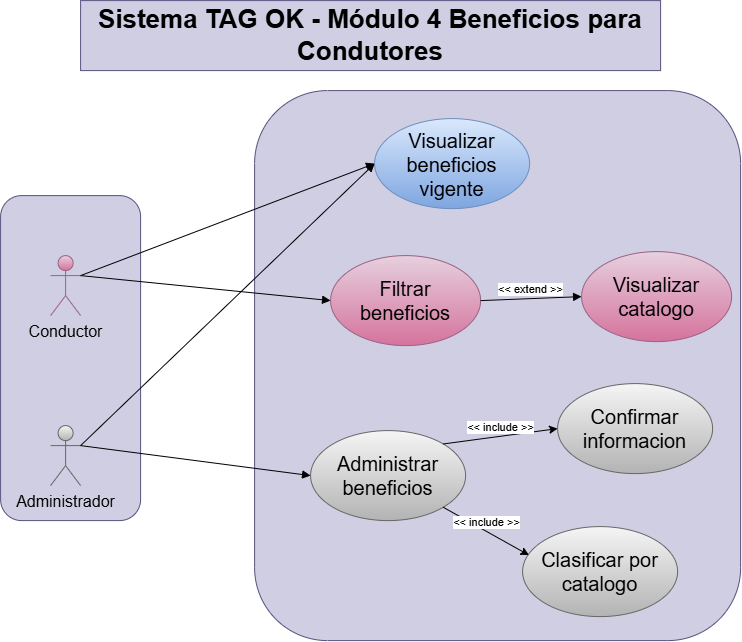

The diagram above was exported from draw.io. Its source (the exported page's mxGraphModel, read from the mxfile embedded in the PNG):
<mxGraphModel dx="1106" dy="644" grid="0" gridSize="10" guides="1" tooltips="1" connect="1" arrows="1" fold="1" page="1" pageScale="1" pageWidth="827" pageHeight="1169" background="light-dark(#ffffff, #121212)" math="0" shadow="0">
  <root>
    <mxCell id="0" />
    <mxCell id="1" parent="0" />
    <mxCell id="5WTpQ6j7l97uc6lJ5UTw-24" parent="1" style="rounded=1;whiteSpace=wrap;html=1;fillColor=#d0cee2;strokeColor=#56517e;" value="" vertex="1">
      <mxGeometry height="325" width="140" x="40" y="235" as="geometry" />
    </mxCell>
    <mxCell id="5WTpQ6j7l97uc6lJ5UTw-22" parent="1" style="rounded=1;whiteSpace=wrap;html=1;fillColor=#d0cee2;strokeColor=#56517e;" value="" vertex="1">
      <mxGeometry height="550" width="486" x="294" y="130" as="geometry" />
    </mxCell>
    <mxCell id="5WTpQ6j7l97uc6lJ5UTw-1" parent="1" style="text;html=1;whiteSpace=wrap;strokeColor=#56517e;fillColor=#d0cee2;align=center;verticalAlign=middle;rounded=0;fontSize=26;" value="&lt;b&gt;Sistema TAG OK - Módulo 4 Beneficios para Condutores&lt;/b&gt;" vertex="1">
      <mxGeometry height="70" width="580" x="120" y="40" as="geometry" />
    </mxCell>
    <mxCell id="5WTpQ6j7l97uc6lJ5UTw-2" parent="1" style="shape=umlActor;verticalLabelPosition=bottom;verticalAlign=top;html=1;outlineConnect=0;fillColor=#e6d0de;gradientColor=#d5739d;strokeColor=#996185;" value="&lt;font style=&quot;font-size: 16px;&quot;&gt;Conductor&lt;/font&gt;" vertex="1">
      <mxGeometry height="60" width="30" x="90" y="295" as="geometry" />
    </mxCell>
    <mxCell id="5WTpQ6j7l97uc6lJ5UTw-3" parent="1" style="shape=umlActor;verticalLabelPosition=bottom;verticalAlign=top;html=1;outlineConnect=0;fillColor=#f5f5f5;gradientColor=#b3b3b3;strokeColor=#666666;" value="&lt;font style=&quot;font-size: 16px;&quot;&gt;Administrador&lt;/font&gt;" vertex="1">
      <mxGeometry height="60" width="30" x="90" y="465" as="geometry" />
    </mxCell>
    <mxCell id="5WTpQ6j7l97uc6lJ5UTw-5" parent="1" style="ellipse;whiteSpace=wrap;html=1;shapeInside=1;verticalAlign=middle;fillColor=#e6d0de;strokeColor=#996185;gradientColor=#d5739d;fontSize=20;" value="Filtrar beneficios" vertex="1">
      <mxGeometry height="90" width="150" x="370" y="295" as="geometry" />
    </mxCell>
    <mxCell id="5WTpQ6j7l97uc6lJ5UTw-8" parent="1" style="ellipse;whiteSpace=wrap;html=1;shapeInside=1;verticalAlign=middle;fillColor=#e6d0de;strokeColor=#996185;gradientColor=#d5739d;fontSize=20;" value="Visualizar catalogo" vertex="1">
      <mxGeometry height="90" width="150" x="621" y="291" as="geometry" />
    </mxCell>
    <mxCell id="5WTpQ6j7l97uc6lJ5UTw-9" parent="1" style="ellipse;whiteSpace=wrap;html=1;shapeInside=1;verticalAlign=middle;fillColor=#f5f5f5;strokeColor=#666666;gradientColor=#b3b3b3;fontSize=20;" value="Administrar beneficios" vertex="1">
      <mxGeometry height="90" width="155" x="350" y="470" as="geometry" />
    </mxCell>
    <mxCell id="5WTpQ6j7l97uc6lJ5UTw-11" parent="1" style="ellipse;whiteSpace=wrap;html=1;shapeInside=1;verticalAlign=middle;fillColor=#f5f5f5;strokeColor=#666666;gradientColor=#b3b3b3;fontSize=20;" value="Confirmar informacion" vertex="1">
      <mxGeometry height="90" width="155" x="597" y="423" as="geometry" />
    </mxCell>
    <mxCell id="5WTpQ6j7l97uc6lJ5UTw-12" parent="1" style="ellipse;whiteSpace=wrap;html=1;shapeInside=1;verticalAlign=middle;fillColor=#f5f5f5;strokeColor=#666666;gradientColor=#b3b3b3;fontSize=20;" value="Clasificar por catalogo" vertex="1">
      <mxGeometry height="90" width="155" x="562" y="566" as="geometry" />
    </mxCell>
    <mxCell id="5WTpQ6j7l97uc6lJ5UTw-13" edge="1" parent="1" source="5WTpQ6j7l97uc6lJ5UTw-2" style="html=1;verticalAlign=bottom;endArrow=block;curved=0;rounded=0;entryX=0;entryY=0.5;entryDx=0;entryDy=0;exitX=1;exitY=0.3333333333333333;exitDx=0;exitDy=0;exitPerimeter=0;" target="5WTpQ6j7l97uc6lJ5UTw-19" value="">
      <mxGeometry relative="1" width="80" as="geometry">
        <mxPoint x="240" y="410" as="sourcePoint" />
        <mxPoint x="414" y="215" as="targetPoint" />
      </mxGeometry>
    </mxCell>
    <mxCell id="5WTpQ6j7l97uc6lJ5UTw-14" edge="1" parent="1" source="5WTpQ6j7l97uc6lJ5UTw-2" style="html=1;verticalAlign=bottom;endArrow=block;curved=0;rounded=0;entryX=0;entryY=0.5;entryDx=0;entryDy=0;exitX=1;exitY=0.3333333333333333;exitDx=0;exitDy=0;exitPerimeter=0;" target="5WTpQ6j7l97uc6lJ5UTw-5" value="">
      <mxGeometry relative="1" width="80" as="geometry">
        <mxPoint x="240" y="410" as="sourcePoint" />
        <mxPoint x="320" y="410" as="targetPoint" />
      </mxGeometry>
    </mxCell>
    <mxCell id="5WTpQ6j7l97uc6lJ5UTw-15" edge="1" parent="1" source="5WTpQ6j7l97uc6lJ5UTw-5" style="html=1;verticalAlign=bottom;endArrow=block;curved=0;rounded=0;entryX=0;entryY=0.5;entryDx=0;entryDy=0;exitX=1;exitY=0.5;exitDx=0;exitDy=0;" target="5WTpQ6j7l97uc6lJ5UTw-8" value="&amp;lt;&amp;lt; extend &amp;gt;&amp;gt;">
      <mxGeometry relative="1" width="80" as="geometry">
        <mxPoint x="240" y="410" as="sourcePoint" />
        <mxPoint x="320" y="410" as="targetPoint" />
      </mxGeometry>
    </mxCell>
    <mxCell id="5WTpQ6j7l97uc6lJ5UTw-16" edge="1" parent="1" source="5WTpQ6j7l97uc6lJ5UTw-3" style="html=1;verticalAlign=bottom;endArrow=block;curved=0;rounded=0;entryX=0;entryY=0.5;entryDx=0;entryDy=0;exitX=1;exitY=0.3333333333333333;exitDx=0;exitDy=0;exitPerimeter=0;" target="5WTpQ6j7l97uc6lJ5UTw-9" value="">
      <mxGeometry relative="1" width="80" as="geometry">
        <mxPoint x="240" y="410" as="sourcePoint" />
        <mxPoint x="320" y="410" as="targetPoint" />
      </mxGeometry>
    </mxCell>
    <mxCell id="5WTpQ6j7l97uc6lJ5UTw-17" edge="1" parent="1" source="5WTpQ6j7l97uc6lJ5UTw-11" style="html=1;verticalAlign=bottom;endArrow=none;curved=0;rounded=0;exitX=0;exitY=0.5;exitDx=0;exitDy=0;startArrow=classic;startFill=1;endFill=0;entryX=1;entryY=0;entryDx=0;entryDy=0;" target="5WTpQ6j7l97uc6lJ5UTw-9" value="&amp;lt;&amp;lt; include &amp;gt;&amp;gt;">
      <mxGeometry relative="1" width="80" as="geometry">
        <mxPoint x="240" y="410" as="sourcePoint" />
        <mxPoint x="320" y="410" as="targetPoint" />
      </mxGeometry>
    </mxCell>
    <mxCell id="5WTpQ6j7l97uc6lJ5UTw-18" edge="1" parent="1" source="5WTpQ6j7l97uc6lJ5UTw-12" style="html=1;verticalAlign=bottom;endArrow=none;curved=0;rounded=0;entryX=1;entryY=1;entryDx=0;entryDy=0;startArrow=classic;startFill=1;endFill=0;exitX=0.041;exitY=0.317;exitDx=0;exitDy=0;exitPerimeter=0;" target="5WTpQ6j7l97uc6lJ5UTw-9" value="&amp;lt;&amp;lt; include &amp;gt;&amp;gt;">
      <mxGeometry relative="1" width="80" as="geometry">
        <mxPoint x="500" y="590" as="sourcePoint" />
        <mxPoint x="320" y="410" as="targetPoint" />
      </mxGeometry>
    </mxCell>
    <mxCell id="5WTpQ6j7l97uc6lJ5UTw-19" parent="1" style="ellipse;whiteSpace=wrap;html=1;shapeInside=1;verticalAlign=middle;fillColor=#dae8fc;strokeColor=#6c8ebf;gradientColor=#7ea6e0;fontSize=20;" value="Visualizar beneficios vigente" vertex="1">
      <mxGeometry height="90" width="155" x="414" y="158" as="geometry" />
    </mxCell>
    <mxCell id="5WTpQ6j7l97uc6lJ5UTw-20" edge="1" parent="1" source="5WTpQ6j7l97uc6lJ5UTw-3" style="html=1;verticalAlign=bottom;endArrow=block;curved=0;rounded=0;exitX=1;exitY=0.3333333333333333;exitDx=0;exitDy=0;exitPerimeter=0;entryX=0;entryY=0.5;entryDx=0;entryDy=0;" target="5WTpQ6j7l97uc6lJ5UTw-19" value="">
      <mxGeometry relative="1" width="80" as="geometry">
        <mxPoint x="230" y="440" as="sourcePoint" />
        <mxPoint x="310" y="440" as="targetPoint" />
      </mxGeometry>
    </mxCell>
  </root>
</mxGraphModel>